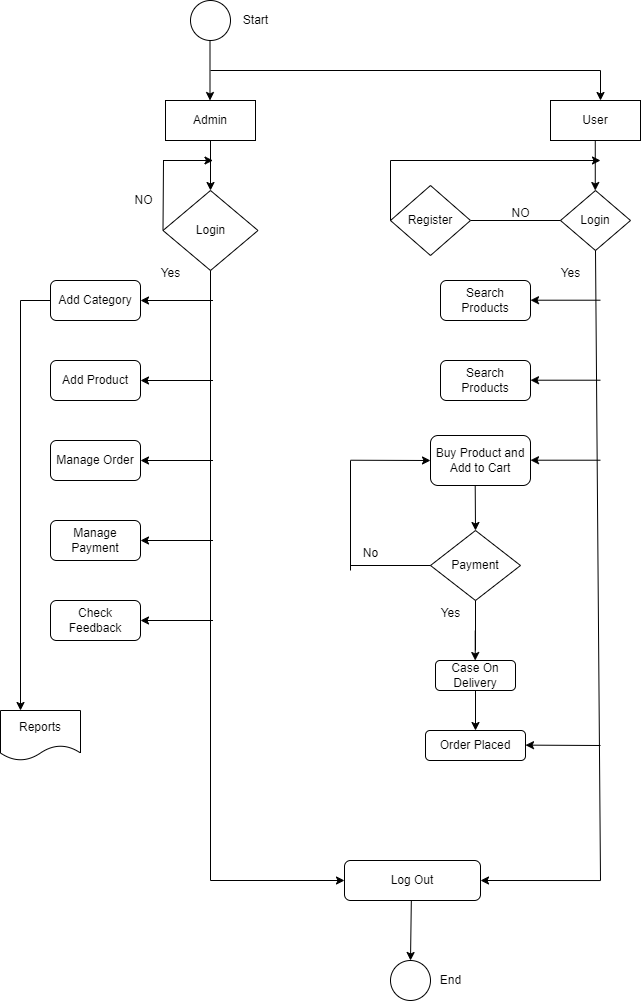

The diagram above was exported from draw.io. Its source (the exported page's mxGraphModel, read from the mxfile embedded in the PNG):
<mxGraphModel dx="940" dy="375" grid="1" gridSize="10" guides="1" tooltips="1" connect="1" arrows="1" fold="1" page="1" pageScale="1" pageWidth="827" pageHeight="1169" math="0" shadow="0">
  <root>
    <mxCell id="0" />
    <mxCell id="1" parent="0" />
    <mxCell id="JnmL5W9eklWPYHPG0TAi-1" value="" style="ellipse;whiteSpace=wrap;html=1;aspect=fixed;" vertex="1" parent="1">
      <mxGeometry x="200" y="40" width="40" height="40" as="geometry" />
    </mxCell>
    <mxCell id="JnmL5W9eklWPYHPG0TAi-2" value="Start" style="text;html=1;align=center;verticalAlign=middle;resizable=0;points=[];autosize=1;strokeColor=none;fillColor=none;" vertex="1" parent="1">
      <mxGeometry x="240" y="45" width="50" height="30" as="geometry" />
    </mxCell>
    <mxCell id="JnmL5W9eklWPYHPG0TAi-3" value="" style="endArrow=classic;html=1;rounded=0;" edge="1" parent="1">
      <mxGeometry width="50" height="50" relative="1" as="geometry">
        <mxPoint x="219.5" y="80" as="sourcePoint" />
        <mxPoint x="219.5" y="140" as="targetPoint" />
      </mxGeometry>
    </mxCell>
    <mxCell id="JnmL5W9eklWPYHPG0TAi-5" value="Admin" style="rounded=0;whiteSpace=wrap;html=1;" vertex="1" parent="1">
      <mxGeometry x="175" y="140" width="90" height="40" as="geometry" />
    </mxCell>
    <mxCell id="JnmL5W9eklWPYHPG0TAi-6" value="" style="endArrow=none;html=1;rounded=0;" edge="1" parent="1">
      <mxGeometry width="50" height="50" relative="1" as="geometry">
        <mxPoint x="220" y="110" as="sourcePoint" />
        <mxPoint x="610" y="110" as="targetPoint" />
      </mxGeometry>
    </mxCell>
    <mxCell id="JnmL5W9eklWPYHPG0TAi-7" value="" style="endArrow=classic;html=1;rounded=0;" edge="1" parent="1">
      <mxGeometry width="50" height="50" relative="1" as="geometry">
        <mxPoint x="610" y="110" as="sourcePoint" />
        <mxPoint x="610" y="140" as="targetPoint" />
      </mxGeometry>
    </mxCell>
    <mxCell id="JnmL5W9eklWPYHPG0TAi-8" value="User" style="rounded=0;whiteSpace=wrap;html=1;" vertex="1" parent="1">
      <mxGeometry x="560" y="140" width="90" height="40" as="geometry" />
    </mxCell>
    <mxCell id="JnmL5W9eklWPYHPG0TAi-9" value="" style="endArrow=classic;html=1;rounded=0;" edge="1" parent="1">
      <mxGeometry width="50" height="50" relative="1" as="geometry">
        <mxPoint x="604.77" y="180" as="sourcePoint" />
        <mxPoint x="604.77" y="230" as="targetPoint" />
      </mxGeometry>
    </mxCell>
    <mxCell id="JnmL5W9eklWPYHPG0TAi-10" value="Login" style="rhombus;whiteSpace=wrap;html=1;" vertex="1" parent="1">
      <mxGeometry x="570" y="230" width="70" height="60" as="geometry" />
    </mxCell>
    <mxCell id="JnmL5W9eklWPYHPG0TAi-11" value="" style="endArrow=none;html=1;rounded=0;entryX=0;entryY=0.5;entryDx=0;entryDy=0;" edge="1" parent="1" target="JnmL5W9eklWPYHPG0TAi-10">
      <mxGeometry width="50" height="50" relative="1" as="geometry">
        <mxPoint x="480" y="260" as="sourcePoint" />
        <mxPoint x="500" y="210" as="targetPoint" />
      </mxGeometry>
    </mxCell>
    <mxCell id="JnmL5W9eklWPYHPG0TAi-12" value="" style="endArrow=classic;html=1;rounded=0;" edge="1" parent="1">
      <mxGeometry width="50" height="50" relative="1" as="geometry">
        <mxPoint x="220" y="180" as="sourcePoint" />
        <mxPoint x="220" y="230" as="targetPoint" />
      </mxGeometry>
    </mxCell>
    <mxCell id="JnmL5W9eklWPYHPG0TAi-13" value="Register" style="rhombus;whiteSpace=wrap;html=1;" vertex="1" parent="1">
      <mxGeometry x="400" y="225" width="80" height="70" as="geometry" />
    </mxCell>
    <mxCell id="JnmL5W9eklWPYHPG0TAi-14" value="" style="endArrow=none;html=1;rounded=0;exitX=0;exitY=0.5;exitDx=0;exitDy=0;" edge="1" parent="1" source="JnmL5W9eklWPYHPG0TAi-13">
      <mxGeometry width="50" height="50" relative="1" as="geometry">
        <mxPoint x="360" y="250" as="sourcePoint" />
        <mxPoint x="400" y="200" as="targetPoint" />
      </mxGeometry>
    </mxCell>
    <mxCell id="JnmL5W9eklWPYHPG0TAi-15" value="" style="endArrow=classic;html=1;rounded=0;" edge="1" parent="1">
      <mxGeometry width="50" height="50" relative="1" as="geometry">
        <mxPoint x="400" y="200" as="sourcePoint" />
        <mxPoint x="610" y="200" as="targetPoint" />
      </mxGeometry>
    </mxCell>
    <mxCell id="JnmL5W9eklWPYHPG0TAi-16" value="Login" style="rhombus;whiteSpace=wrap;html=1;" vertex="1" parent="1">
      <mxGeometry x="172.5" y="230" width="95" height="80" as="geometry" />
    </mxCell>
    <mxCell id="JnmL5W9eklWPYHPG0TAi-17" value="" style="endArrow=none;html=1;rounded=0;exitX=0;exitY=0.5;exitDx=0;exitDy=0;" edge="1" parent="1">
      <mxGeometry width="50" height="50" relative="1" as="geometry">
        <mxPoint x="172.5" y="270" as="sourcePoint" />
        <mxPoint x="173" y="200" as="targetPoint" />
      </mxGeometry>
    </mxCell>
    <mxCell id="JnmL5W9eklWPYHPG0TAi-18" value="" style="endArrow=classic;html=1;rounded=0;" edge="1" parent="1">
      <mxGeometry width="50" height="50" relative="1" as="geometry">
        <mxPoint x="172.5" y="200" as="sourcePoint" />
        <mxPoint x="222.5" y="200" as="targetPoint" />
      </mxGeometry>
    </mxCell>
    <mxCell id="JnmL5W9eklWPYHPG0TAi-19" value="NO" style="text;html=1;align=center;verticalAlign=middle;resizable=0;points=[];autosize=1;strokeColor=none;fillColor=none;" vertex="1" parent="1">
      <mxGeometry x="510" y="238" width="40" height="30" as="geometry" />
    </mxCell>
    <mxCell id="JnmL5W9eklWPYHPG0TAi-20" value="NO" style="text;html=1;align=center;verticalAlign=middle;resizable=0;points=[];autosize=1;strokeColor=none;fillColor=none;" vertex="1" parent="1">
      <mxGeometry x="132.5" y="225" width="40" height="30" as="geometry" />
    </mxCell>
    <mxCell id="JnmL5W9eklWPYHPG0TAi-21" value="" style="endArrow=none;html=1;rounded=0;entryX=0.5;entryY=1;entryDx=0;entryDy=0;" edge="1" parent="1" target="JnmL5W9eklWPYHPG0TAi-16">
      <mxGeometry width="50" height="50" relative="1" as="geometry">
        <mxPoint x="220" y="920" as="sourcePoint" />
        <mxPoint x="225" y="330" as="targetPoint" />
      </mxGeometry>
    </mxCell>
    <mxCell id="JnmL5W9eklWPYHPG0TAi-23" value="" style="endArrow=classic;html=1;rounded=0;" edge="1" parent="1">
      <mxGeometry width="50" height="50" relative="1" as="geometry">
        <mxPoint x="222.5" y="340" as="sourcePoint" />
        <mxPoint x="150" y="340" as="targetPoint" />
      </mxGeometry>
    </mxCell>
    <mxCell id="JnmL5W9eklWPYHPG0TAi-24" value="Add Category" style="rounded=1;whiteSpace=wrap;html=1;" vertex="1" parent="1">
      <mxGeometry x="60" y="320" width="90" height="40" as="geometry" />
    </mxCell>
    <mxCell id="JnmL5W9eklWPYHPG0TAi-25" value="" style="endArrow=classic;html=1;rounded=0;" edge="1" parent="1">
      <mxGeometry width="50" height="50" relative="1" as="geometry">
        <mxPoint x="222.5" y="420" as="sourcePoint" />
        <mxPoint x="150" y="420" as="targetPoint" />
      </mxGeometry>
    </mxCell>
    <mxCell id="JnmL5W9eklWPYHPG0TAi-26" value="Add Product" style="rounded=1;whiteSpace=wrap;html=1;" vertex="1" parent="1">
      <mxGeometry x="60" y="400" width="90" height="40" as="geometry" />
    </mxCell>
    <mxCell id="JnmL5W9eklWPYHPG0TAi-27" value="" style="endArrow=classic;html=1;rounded=0;" edge="1" parent="1">
      <mxGeometry width="50" height="50" relative="1" as="geometry">
        <mxPoint x="222.5" y="500" as="sourcePoint" />
        <mxPoint x="150" y="500" as="targetPoint" />
      </mxGeometry>
    </mxCell>
    <mxCell id="JnmL5W9eklWPYHPG0TAi-28" value="Manage Order" style="rounded=1;whiteSpace=wrap;html=1;" vertex="1" parent="1">
      <mxGeometry x="60" y="480" width="90" height="40" as="geometry" />
    </mxCell>
    <mxCell id="JnmL5W9eklWPYHPG0TAi-29" value="" style="endArrow=classic;html=1;rounded=0;" edge="1" parent="1">
      <mxGeometry width="50" height="50" relative="1" as="geometry">
        <mxPoint x="222.5" y="580" as="sourcePoint" />
        <mxPoint x="150" y="580" as="targetPoint" />
      </mxGeometry>
    </mxCell>
    <mxCell id="JnmL5W9eklWPYHPG0TAi-30" value="Manage Payment" style="rounded=1;whiteSpace=wrap;html=1;" vertex="1" parent="1">
      <mxGeometry x="60" y="560" width="90" height="40" as="geometry" />
    </mxCell>
    <mxCell id="JnmL5W9eklWPYHPG0TAi-31" value="" style="endArrow=classic;html=1;rounded=0;" edge="1" parent="1">
      <mxGeometry width="50" height="50" relative="1" as="geometry">
        <mxPoint x="222.5" y="660" as="sourcePoint" />
        <mxPoint x="150" y="660" as="targetPoint" />
      </mxGeometry>
    </mxCell>
    <mxCell id="JnmL5W9eklWPYHPG0TAi-32" value="Check Feedback" style="rounded=1;whiteSpace=wrap;html=1;" vertex="1" parent="1">
      <mxGeometry x="60" y="640" width="90" height="40" as="geometry" />
    </mxCell>
    <mxCell id="JnmL5W9eklWPYHPG0TAi-33" value="" style="endArrow=classic;html=1;rounded=0;" edge="1" parent="1">
      <mxGeometry width="50" height="50" relative="1" as="geometry">
        <mxPoint x="30" y="710" as="sourcePoint" />
        <mxPoint x="30" y="750" as="targetPoint" />
      </mxGeometry>
    </mxCell>
    <mxCell id="JnmL5W9eklWPYHPG0TAi-34" value="Reports" style="shape=document;whiteSpace=wrap;html=1;boundedLbl=1;" vertex="1" parent="1">
      <mxGeometry x="10" y="750" width="80" height="50" as="geometry" />
    </mxCell>
    <mxCell id="JnmL5W9eklWPYHPG0TAi-35" value="" style="endArrow=none;html=1;rounded=0;entryX=0;entryY=0.5;entryDx=0;entryDy=0;" edge="1" parent="1" target="JnmL5W9eklWPYHPG0TAi-24">
      <mxGeometry width="50" height="50" relative="1" as="geometry">
        <mxPoint x="30" y="340" as="sourcePoint" />
        <mxPoint x="40" y="340" as="targetPoint" />
      </mxGeometry>
    </mxCell>
    <mxCell id="JnmL5W9eklWPYHPG0TAi-36" value="" style="endArrow=none;html=1;rounded=0;" edge="1" parent="1">
      <mxGeometry width="50" height="50" relative="1" as="geometry">
        <mxPoint x="30" y="720" as="sourcePoint" />
        <mxPoint x="30" y="340" as="targetPoint" />
      </mxGeometry>
    </mxCell>
    <mxCell id="JnmL5W9eklWPYHPG0TAi-37" value="" style="endArrow=none;html=1;rounded=0;entryX=0.5;entryY=1;entryDx=0;entryDy=0;" edge="1" parent="1" target="JnmL5W9eklWPYHPG0TAi-10">
      <mxGeometry width="50" height="50" relative="1" as="geometry">
        <mxPoint x="610" y="920" as="sourcePoint" />
        <mxPoint x="430" y="340" as="targetPoint" />
      </mxGeometry>
    </mxCell>
    <mxCell id="JnmL5W9eklWPYHPG0TAi-38" value="Yes" style="text;html=1;align=center;verticalAlign=middle;resizable=0;points=[];autosize=1;strokeColor=none;fillColor=none;" vertex="1" parent="1">
      <mxGeometry x="160" y="298" width="40" height="30" as="geometry" />
    </mxCell>
    <mxCell id="JnmL5W9eklWPYHPG0TAi-39" value="" style="endArrow=classic;html=1;rounded=0;" edge="1" parent="1">
      <mxGeometry width="50" height="50" relative="1" as="geometry">
        <mxPoint x="610" y="339.71000000000004" as="sourcePoint" />
        <mxPoint x="540" y="339.71000000000004" as="targetPoint" />
      </mxGeometry>
    </mxCell>
    <mxCell id="JnmL5W9eklWPYHPG0TAi-40" value="Search Products" style="rounded=1;whiteSpace=wrap;html=1;" vertex="1" parent="1">
      <mxGeometry x="450" y="320" width="90" height="40" as="geometry" />
    </mxCell>
    <mxCell id="JnmL5W9eklWPYHPG0TAi-41" value="Yes" style="text;html=1;align=center;verticalAlign=middle;resizable=0;points=[];autosize=1;strokeColor=none;fillColor=none;" vertex="1" parent="1">
      <mxGeometry x="560" y="298" width="40" height="30" as="geometry" />
    </mxCell>
    <mxCell id="JnmL5W9eklWPYHPG0TAi-42" value="" style="endArrow=classic;html=1;rounded=0;" edge="1" parent="1">
      <mxGeometry width="50" height="50" relative="1" as="geometry">
        <mxPoint x="610" y="419.71" as="sourcePoint" />
        <mxPoint x="540" y="419.71" as="targetPoint" />
      </mxGeometry>
    </mxCell>
    <mxCell id="JnmL5W9eklWPYHPG0TAi-43" value="Search Products" style="rounded=1;whiteSpace=wrap;html=1;" vertex="1" parent="1">
      <mxGeometry x="450" y="400" width="90" height="40" as="geometry" />
    </mxCell>
    <mxCell id="JnmL5W9eklWPYHPG0TAi-44" value="" style="endArrow=classic;html=1;rounded=0;" edge="1" parent="1">
      <mxGeometry width="50" height="50" relative="1" as="geometry">
        <mxPoint x="610" y="499.71" as="sourcePoint" />
        <mxPoint x="540" y="499.71" as="targetPoint" />
      </mxGeometry>
    </mxCell>
    <mxCell id="JnmL5W9eklWPYHPG0TAi-45" value="Buy Product and Add to Cart" style="rounded=1;whiteSpace=wrap;html=1;" vertex="1" parent="1">
      <mxGeometry x="440" y="475" width="100" height="50" as="geometry" />
    </mxCell>
    <mxCell id="JnmL5W9eklWPYHPG0TAi-46" value="" style="endArrow=classic;html=1;rounded=0;" edge="1" parent="1">
      <mxGeometry width="50" height="50" relative="1" as="geometry">
        <mxPoint x="484.71" y="525" as="sourcePoint" />
        <mxPoint x="485" y="570" as="targetPoint" />
      </mxGeometry>
    </mxCell>
    <mxCell id="JnmL5W9eklWPYHPG0TAi-47" value="Payment" style="rhombus;whiteSpace=wrap;html=1;" vertex="1" parent="1">
      <mxGeometry x="440" y="570" width="90" height="70" as="geometry" />
    </mxCell>
    <mxCell id="JnmL5W9eklWPYHPG0TAi-49" value="" style="endArrow=none;html=1;rounded=0;entryX=0;entryY=0.5;entryDx=0;entryDy=0;" edge="1" parent="1" target="JnmL5W9eklWPYHPG0TAi-47">
      <mxGeometry width="50" height="50" relative="1" as="geometry">
        <mxPoint x="360" y="605" as="sourcePoint" />
        <mxPoint x="414" y="590" as="targetPoint" />
      </mxGeometry>
    </mxCell>
    <mxCell id="JnmL5W9eklWPYHPG0TAi-50" value="" style="endArrow=none;html=1;rounded=0;" edge="1" parent="1">
      <mxGeometry width="50" height="50" relative="1" as="geometry">
        <mxPoint x="360" y="500" as="sourcePoint" />
        <mxPoint x="360" y="610" as="targetPoint" />
      </mxGeometry>
    </mxCell>
    <mxCell id="JnmL5W9eklWPYHPG0TAi-51" value="" style="endArrow=classic;html=1;rounded=0;entryX=0;entryY=0.5;entryDx=0;entryDy=0;" edge="1" parent="1" target="JnmL5W9eklWPYHPG0TAi-45">
      <mxGeometry width="50" height="50" relative="1" as="geometry">
        <mxPoint x="360" y="499.73" as="sourcePoint" />
        <mxPoint x="410" y="499.73" as="targetPoint" />
      </mxGeometry>
    </mxCell>
    <mxCell id="JnmL5W9eklWPYHPG0TAi-52" value="" style="endArrow=none;html=1;rounded=0;entryX=0.5;entryY=1;entryDx=0;entryDy=0;" edge="1" parent="1" target="JnmL5W9eklWPYHPG0TAi-47">
      <mxGeometry width="50" height="50" relative="1" as="geometry">
        <mxPoint x="485" y="690" as="sourcePoint" />
        <mxPoint x="460" y="680" as="targetPoint" />
      </mxGeometry>
    </mxCell>
    <mxCell id="JnmL5W9eklWPYHPG0TAi-54" value="" style="endArrow=classic;html=1;rounded=0;" edge="1" parent="1">
      <mxGeometry width="50" height="50" relative="1" as="geometry">
        <mxPoint x="484.73" y="670" as="sourcePoint" />
        <mxPoint x="484.73" y="700" as="targetPoint" />
      </mxGeometry>
    </mxCell>
    <mxCell id="JnmL5W9eklWPYHPG0TAi-56" value="Case On Delivery" style="rounded=1;whiteSpace=wrap;html=1;" vertex="1" parent="1">
      <mxGeometry x="445" y="700" width="80" height="30" as="geometry" />
    </mxCell>
    <mxCell id="JnmL5W9eklWPYHPG0TAi-59" value="" style="endArrow=classic;html=1;rounded=0;exitX=0.5;exitY=1;exitDx=0;exitDy=0;" edge="1" parent="1" source="JnmL5W9eklWPYHPG0TAi-56">
      <mxGeometry width="50" height="50" relative="1" as="geometry">
        <mxPoint x="420" y="710" as="sourcePoint" />
        <mxPoint x="485" y="770" as="targetPoint" />
      </mxGeometry>
    </mxCell>
    <mxCell id="JnmL5W9eklWPYHPG0TAi-60" value="Order Placed" style="rounded=1;whiteSpace=wrap;html=1;" vertex="1" parent="1">
      <mxGeometry x="435" y="770" width="100" height="30" as="geometry" />
    </mxCell>
    <mxCell id="JnmL5W9eklWPYHPG0TAi-61" value="" style="endArrow=classic;html=1;rounded=0;" edge="1" parent="1">
      <mxGeometry width="50" height="50" relative="1" as="geometry">
        <mxPoint x="610" y="785" as="sourcePoint" />
        <mxPoint x="535" y="784.62" as="targetPoint" />
      </mxGeometry>
    </mxCell>
    <mxCell id="JnmL5W9eklWPYHPG0TAi-62" value="" style="endArrow=classic;html=1;rounded=0;entryX=1;entryY=0.5;entryDx=0;entryDy=0;" edge="1" parent="1" target="JnmL5W9eklWPYHPG0TAi-64">
      <mxGeometry width="50" height="50" relative="1" as="geometry">
        <mxPoint x="610" y="920.05" as="sourcePoint" />
        <mxPoint x="535" y="919.67" as="targetPoint" />
      </mxGeometry>
    </mxCell>
    <mxCell id="JnmL5W9eklWPYHPG0TAi-63" value="" style="endArrow=classic;html=1;rounded=0;entryX=0;entryY=0.5;entryDx=0;entryDy=0;" edge="1" parent="1" target="JnmL5W9eklWPYHPG0TAi-64">
      <mxGeometry width="50" height="50" relative="1" as="geometry">
        <mxPoint x="220" y="920" as="sourcePoint" />
        <mxPoint x="300" y="920.27" as="targetPoint" />
      </mxGeometry>
    </mxCell>
    <mxCell id="JnmL5W9eklWPYHPG0TAi-64" value="Log Out" style="rounded=1;whiteSpace=wrap;html=1;" vertex="1" parent="1">
      <mxGeometry x="354" y="900" width="136" height="40" as="geometry" />
    </mxCell>
    <mxCell id="JnmL5W9eklWPYHPG0TAi-65" value="" style="endArrow=classic;html=1;rounded=0;exitX=0.468;exitY=1.047;exitDx=0;exitDy=0;exitPerimeter=0;" edge="1" parent="1">
      <mxGeometry width="50" height="50" relative="1" as="geometry">
        <mxPoint x="420.8279999999999" y="939.9999999999999" as="sourcePoint" />
        <mxPoint x="420" y="1000" as="targetPoint" />
      </mxGeometry>
    </mxCell>
    <mxCell id="JnmL5W9eklWPYHPG0TAi-66" value="" style="ellipse;whiteSpace=wrap;html=1;aspect=fixed;" vertex="1" parent="1">
      <mxGeometry x="400" y="1000" width="40" height="40" as="geometry" />
    </mxCell>
    <mxCell id="JnmL5W9eklWPYHPG0TAi-67" value="End" style="text;html=1;align=center;verticalAlign=middle;resizable=0;points=[];autosize=1;strokeColor=none;fillColor=none;" vertex="1" parent="1">
      <mxGeometry x="440" y="1005" width="40" height="30" as="geometry" />
    </mxCell>
    <mxCell id="JnmL5W9eklWPYHPG0TAi-68" value="Yes" style="text;html=1;align=center;verticalAlign=middle;resizable=0;points=[];autosize=1;strokeColor=none;fillColor=none;" vertex="1" parent="1">
      <mxGeometry x="440" y="638" width="40" height="30" as="geometry" />
    </mxCell>
    <mxCell id="JnmL5W9eklWPYHPG0TAi-69" value="No" style="text;html=1;align=center;verticalAlign=middle;resizable=0;points=[];autosize=1;strokeColor=none;fillColor=none;" vertex="1" parent="1">
      <mxGeometry x="360" y="578" width="40" height="30" as="geometry" />
    </mxCell>
  </root>
</mxGraphModel>